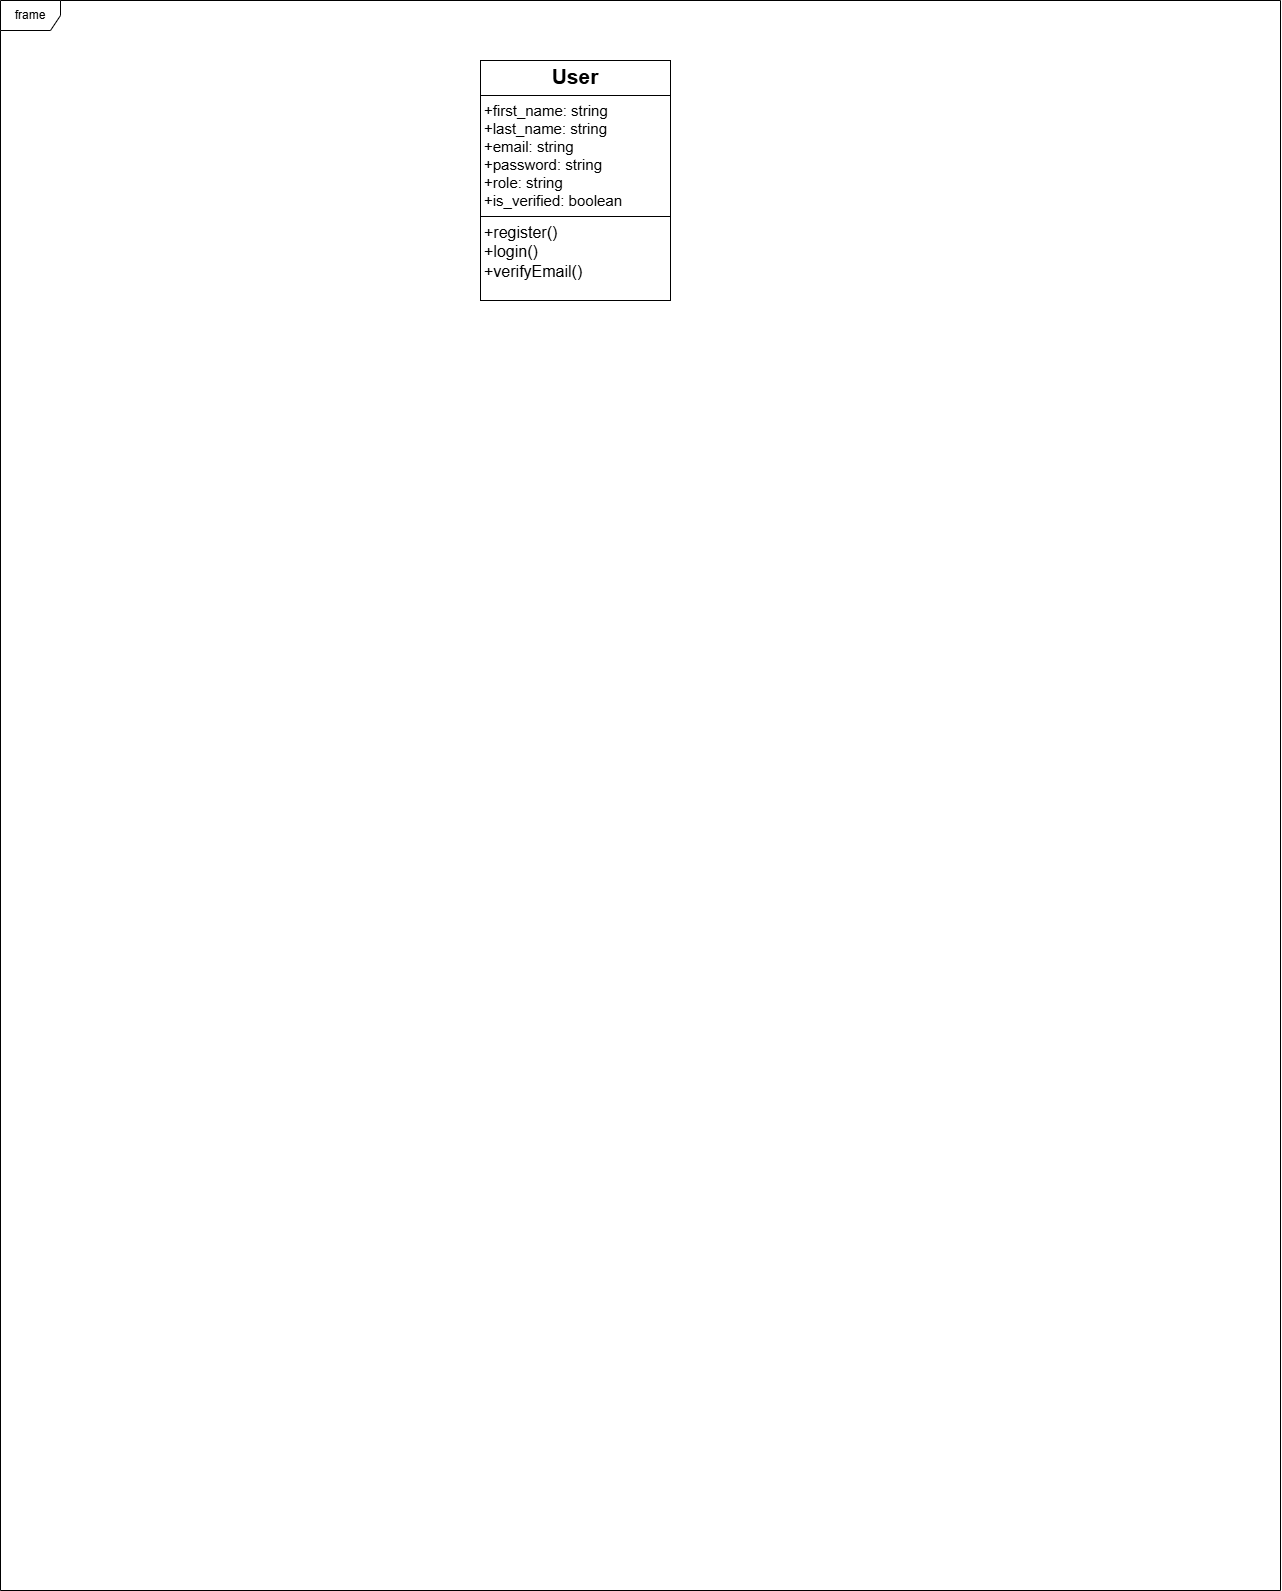

The diagram above was exported from draw.io. Its source (the exported page's mxGraphModel, read from the mxfile embedded in the PNG):
<mxGraphModel dx="2085" dy="655" grid="1" gridSize="10" guides="1" tooltips="1" connect="1" arrows="1" fold="1" page="1" pageScale="1" pageWidth="850" pageHeight="1100" background="none" math="0" shadow="0">
  <root>
    <mxCell id="0" />
    <mxCell id="1" parent="0" />
    <mxCell id="jeMIBrI-LpRR3aky1OSo-2" value="frame" style="shape=umlFrame;whiteSpace=wrap;html=1;pointerEvents=0;" vertex="1" parent="1">
      <mxGeometry x="-240" y="10" width="1280" height="1590" as="geometry" />
    </mxCell>
    <mxCell id="jeMIBrI-LpRR3aky1OSo-3" value="&lt;p style=&quot;margin:0px;margin-top:4px;text-align:center;&quot;&gt;&lt;b&gt;&lt;font style=&quot;font-size: 21px;&quot;&gt;User&lt;/font&gt;&lt;/b&gt;&lt;/p&gt;&lt;hr size=&quot;1&quot; style=&quot;border-style:solid;&quot;&gt;&lt;p style=&quot;margin:0px;margin-left:4px;&quot;&gt;&lt;font style=&quot;font-size: 15px;&quot;&gt;+first_name: string&lt;/font&gt;&lt;/p&gt;&lt;p style=&quot;margin:0px;margin-left:4px;&quot;&gt;&lt;font style=&quot;font-size: 15px;&quot;&gt;&lt;span style=&quot;background-color: transparent;&quot;&gt;+last_name: string&lt;/span&gt;&amp;nbsp;&lt;/font&gt;&lt;/p&gt;&lt;p style=&quot;margin:0px;margin-left:4px;&quot;&gt;&lt;font style=&quot;font-size: 15px;&quot;&gt;+email: string&lt;/font&gt;&lt;/p&gt;&lt;p style=&quot;margin:0px;margin-left:4px;&quot;&gt;&lt;font style=&quot;font-size: 15px;&quot;&gt;+password: string&lt;/font&gt;&lt;/p&gt;&lt;p style=&quot;margin:0px;margin-left:4px;&quot;&gt;&lt;font style=&quot;font-size: 15px;&quot;&gt;+role: string&lt;/font&gt;&lt;/p&gt;&lt;p style=&quot;margin:0px;margin-left:4px;&quot;&gt;&lt;font style=&quot;font-size: 15px;&quot;&gt;+is_verified: boolean&lt;/font&gt;&lt;/p&gt;&lt;hr size=&quot;1&quot; style=&quot;border-style:solid;&quot;&gt;&lt;p style=&quot;margin:0px;margin-left:4px;&quot;&gt;&lt;font style=&quot;font-size: 16px;&quot;&gt;+register()&lt;/font&gt;&lt;/p&gt;&lt;p style=&quot;margin:0px;margin-left:4px;&quot;&gt;&lt;font style=&quot;font-size: 16px;&quot;&gt;+login()&lt;/font&gt;&lt;/p&gt;&lt;p style=&quot;margin:0px;margin-left:4px;&quot;&gt;&lt;font style=&quot;font-size: 16px;&quot;&gt;+verifyEmail()&lt;/font&gt;&lt;/p&gt;" style="verticalAlign=top;align=left;overflow=fill;html=1;whiteSpace=wrap;" vertex="1" parent="1">
      <mxGeometry x="240" y="70" width="190" height="240" as="geometry" />
    </mxCell>
  </root>
</mxGraphModel>